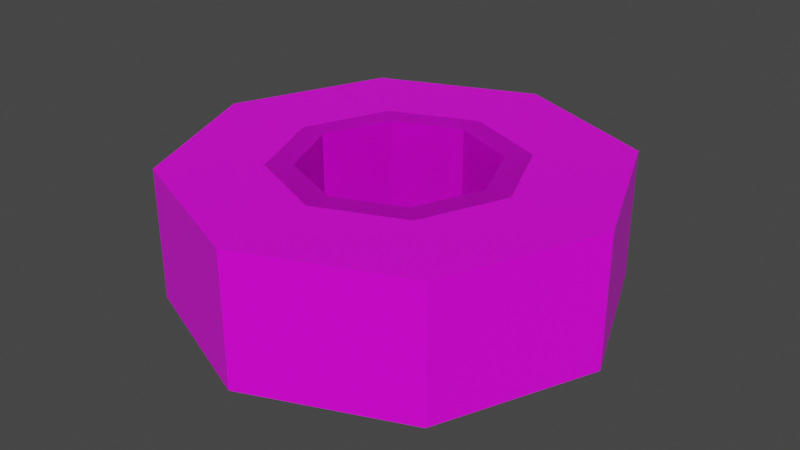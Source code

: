 # Source: TestDucttape.blend  (saved by Blender 2.93.21; exported with 4.5.12 LTS)
import bpy
from mathutils import Matrix  # noqa: F401  (used for matrix-valued properties, if any)

bpy.ops.wm.read_factory_settings(use_empty=True)
scene = bpy.context.scene
scene.name = 'Scene'

# ---- collections
col_collection = bpy.data.collections.new('Collection'); scene.collection.children.link(col_collection)

# ---- images (referenced by path relative to the original .blend; pixels are not part of the script)
import os
ASSET_DIR = os.environ.get("B2B_ASSET_DIR", "")  # directory of the original .blend (textures are referenced by path, not embedded)
HERE = os.path.dirname(os.path.abspath(__file__))  # packed textures are extracted next to this script under _unpacked/

def load_image(name, relpath, width, height, colorspace="sRGB"):
    """Load a texture the original file referenced (path relative to the .blend, or extracted next to this script)."""
    p = next((c for c in (os.path.join(HERE, relpath), os.path.join(ASSET_DIR, relpath)) if relpath and os.path.exists(c)), "")
    if p:
        img = bpy.data.images.load(p, check_existing=True)
        img.name = name
    else:  # same state as the original file: an image datablock whose file is absent (Cycles renders it pink)
        img = bpy.data.images.new(name, width, height)
        img.source = "FILE"
        img.filepath = "//" + (relpath or name)
    img.colorspace_settings.name = colorspace
    return img
img_palette_png = load_image('Palette.png', 'Palette.png', 1024, 1024, 'sRGB')
img_palette_png_002 = load_image('Palette.png.002', 'Palette.png', 1024, 1024, 'sRGB')

# ---- materials (node trees are filled in below, after node groups)
mat_material = bpy.data.materials.new('Material')
mat_material.alpha_threshold = 0.0
mat_material.use_transparent_shadow = False
mat_material.line_color = (0.0, 0.0, 0.0, 1.0)
mat_material_001 = bpy.data.materials.new('Material.001')
mat_material_001.alpha_threshold = 0.0
mat_material_001.use_transparent_shadow = False
mat_material_001.line_color = (0.0, 0.0, 0.0, 1.0)

# ---- material node trees
mat_material.use_nodes = True; mat_material.node_tree.nodes.clear()
_N = mat_material.node_tree.nodes; _L = mat_material.node_tree.links
n0 = _N.new('ShaderNodeOutputMaterial'); n0.name = 'Material Output'; n0.location = (300, 300)
n1 = _N.new('ShaderNodeBsdfPrincipled'); n1.name = 'Principled BSDF'; n1.location = (10, 300)
n1.distribution = 'GGX'
n1.subsurface_method = 'BURLEY'
n1.inputs[2].default_value = 0.4
n1.inputs[3].default_value = 1.45
n1.inputs[27].default_value = (0.0, 0.0, 0.0, 1.0)
n1.inputs[28].default_value = 1.0
n2 = _N.new('ShaderNodeTexImage'); n2.name = 'Image Texture'; n2.location = (-280, 280)
n2.image = img_palette_png
n2.interpolation = 'Closest'
_L.new(n1.outputs[0], n0.inputs[0])
_L.new(n2.outputs[0], n1.inputs[0])
n0.is_active_output = True
mat_material_001.use_nodes = True; mat_material_001.node_tree.nodes.clear()
_N = mat_material_001.node_tree.nodes; _L = mat_material_001.node_tree.links
n0 = _N.new('ShaderNodeOutputMaterial'); n0.name = 'Material Output'; n0.location = (300, 300)
n1 = _N.new('ShaderNodeBsdfPrincipled'); n1.name = 'Principled BSDF'; n1.location = (10, 300)
n1.distribution = 'GGX'
n1.subsurface_method = 'BURLEY'
n1.inputs[2].default_value = 0.4
n1.inputs[3].default_value = 1.45
n1.inputs[27].default_value = (0.0, 0.0, 0.0, 1.0)
n1.inputs[28].default_value = 1.0
n2 = _N.new('ShaderNodeTexImage'); n2.name = 'Image Texture'; n2.location = (-280, 280)
n2.image = img_palette_png_002
n2.interpolation = 'Closest'
_L.new(n1.outputs[0], n0.inputs[0])
_L.new(n2.outputs[0], n1.inputs[0])
n0.is_active_output = True

# ---- world
world_world = bpy.data.worlds.new('World'); scene.world = world_world
world_world.use_nodes = True; world_world.node_tree.nodes.clear()
_N = world_world.node_tree.nodes; _L = world_world.node_tree.links
n0 = _N.new('ShaderNodeOutputWorld'); n0.name = 'World Output'; n0.location = (300, 300)
n1 = _N.new('ShaderNodeBackground'); n1.name = 'Background'; n1.location = (10, 300)
n1.inputs[0].default_value = (0.05088, 0.05088, 0.05088, 1.0)
_L.new(n1.outputs[0], n0.inputs[0])
n0.is_active_output = True
world_world.color = (0.05088, 0.05088, 0.05088)
world_world.use_sun_shadow = False
world_world.sun_shadow_jitter_overblur = 0.0

# ---- meshes
me_cylinder_002 = bpy.data.meshes.new('Cylinder.002')
me_cylinder_002.from_pydata([(0.0, 1.0, -1.0), (0.0, 1.0, 1.0), (0.7071, 0.7071, -1.0), (0.7071, 0.7071, 1.0), (1.0, -4.371e-08, -1.0), (1.0, -4.371e-08, 1.0), (0.7071, -0.7071, -1.0), (0.7071, -0.7071, 1.0), (-8.742e-08, -1.0, -1.0), (-8.742e-08, -1.0, 1.0), (-0.7071, -0.7071, -1.0), (-0.7071, -0.7071, 1.0), (-1.0, 1.192e-08, -1.0), (-1.0, 1.192e-08, 1.0), (-0.7071, 0.7071, -1.0), (-0.7071, 0.7071, 1.0), (-4.841e-08, -0.5538, 1.0), (0.5538, -2.421e-08, 1.0), (0.3916, -0.3916, 1.0), (-0.5538, 6.604e-09, 1.0), (-0.3916, -0.3916, 1.0), (-0.3916, 0.3916, 1.0), (0.3916, 0.3916, 1.0), (0.0, 0.5538, 1.0), (-4.841e-08, -0.5538, -1.0), (0.5538, -2.421e-08, -1.0), (0.3916, -0.3916, -1.0), (-0.5538, 6.604e-09, -1.0), (-0.3916, -0.3916, -1.0), (-0.3916, 0.3916, -1.0), (0.3916, 0.3916, -1.0), (0.0, 0.5538, -1.0), (0.3079, -0.3079, 0.9881), (0.3079, -0.3079, -0.9881), (-4.038e-08, -0.4354, 0.9881), (-0.3079, -0.3079, 0.9881), (-0.4354, 3.265e-09, 0.9881), (-0.3079, 0.3079, 0.9881), (0.3079, 0.3079, 0.9881), (-2.312e-09, 0.4354, 0.9881), (-4.038e-08, -0.4354, -0.9881), (0.4354, -2.096e-08, 0.9881), (0.4354, -2.096e-08, -0.9881), (-0.4354, 3.265e-09, -0.9881), (-0.3079, 0.3079, -0.9881), (0.3079, 0.3079, -0.9881), (-2.312e-09, 0.4354, -0.9881), (-0.3079, -0.3079, -0.9881)], [], [(0, 1, 3, 2), (2, 3, 5, 4), (4, 5, 7, 6), (6, 7, 9, 8), (8, 9, 11, 10), (10, 11, 13, 12), (7, 5, 3, 22, 17, 18), (22, 3, 1, 15, 13, 11, 9, 7, 18, 16, 20, 19, 21, 23), (12, 13, 15, 14), (14, 15, 1, 0), (26, 6, 8, 10, 12, 14, 0, 2, 30, 31, 29, 27, 28, 24), (30, 2, 4, 6, 26, 25), (21, 19, 36, 37), (23, 21, 37, 39), (28, 27, 43, 47), (20, 16, 34, 35), (29, 31, 46, 44), (18, 17, 41, 32), (26, 24, 40, 33), (30, 25, 42, 45), (45, 38, 39, 46), (41, 38, 45, 42), (32, 41, 42, 33), (34, 32, 33, 40), (35, 34, 40, 47), (43, 36, 35, 47), (44, 37, 36, 43), (46, 39, 37, 44), (27, 29, 44, 43), (25, 26, 33, 42), (24, 28, 47, 40), (22, 23, 39, 38), (17, 22, 38, 41), (31, 30, 45, 46), (19, 20, 35, 36), (16, 18, 32, 34)])
_uv = me_cylinder_002.uv_layers.new(name='UVMap')
_uv.uv.foreach_set('vector', [0.08765, 0.9716, 0.08765, 0.9716, 0.08765, 0.9716, 0.08765, 0.9716, 0.08765, 0.9716, 0.08765, 0.9716, 0.08765, 0.9716, 0.08765, 0.9716, 0.08765, 0.9716, 0.08765, 0.9716, 0.08765, 0.9716, 0.08765, 0.9716, 0.08765, 0.9716, 0.08765, 0.9716, 0.08765, 0.9716, 0.08765, 0.9716, 0.08765, 0.9716, 0.08765, 0.9716, 0.08765, 0.9716, 0.08765, 0.9716, 0.08765, 0.9716, 0.08765, 0.9716, 0.08765, 0.9716, 0.08765, 0.9716, 0.08765, 0.9716, 0.08765, 0.9716, 0.08765, 0.9716, 0.08765, 0.9716, 0.08765, 0.9716, 0.08765, 0.9716, 0.08765, 0.9716, 0.08765, 0.9716, 0.08765, 0.9716, 0.08765, 0.9716, 0.08765, 0.9716, 0.08765, 0.9716, 0.08765, 0.9716, 0.08765, 0.9716, 0.08765, 0.9716, 0.08765, 0.9716, 0.08765, 0.9716, 0.08765, 0.9716, 0.08765, 0.9716, 0.08765, 0.9716, 0.08765, 0.9716, 0.08765, 0.9716, 0.08765, 0.9716, 0.08765, 0.9716, 0.08765, 0.9716, 0.08765, 0.9716, 0.08765, 0.9716, 0.08765, 0.9716, 0.08765, 0.9716, 0.08765, 0.9716, 0.08765, 0.9716, 0.08765, 0.9716, 0.08765, 0.9716, 0.08765, 0.9716, 0.08765, 0.9716, 0.08765, 0.9716, 0.08765, 0.9716, 0.08765, 0.9716, 0.08765, 0.9716, 0.08765, 0.9716, 0.08765, 0.9716, 0.08765, 0.9716, 0.08765, 0.9716, 0.08765, 0.9716, 0.08765, 0.9716, 0.08765, 0.9716, 0.08765, 0.9716, 0.08765, 0.9716, 0.2241, 0.9747, 0.2241, 0.9747, 0.2241, 0.9747, 0.2241, 0.9747, 0.2241, 0.9747, 0.2241, 0.9747, 0.2241, 0.9747, 0.2241, 0.9747, 0.2241, 0.9747, 0.2241, 0.9747, 0.2241, 0.9747, 0.2241, 0.9747, 0.2241, 0.9747, 0.2241, 0.9747, 0.2241, 0.9747, 0.2241, 0.9747, 0.2241, 0.9747, 0.2241, 0.9747, 0.2241, 0.9747, 0.2241, 0.9747, 0.2241, 0.9747, 0.2241, 0.9747, 0.2241, 0.9747, 0.2241, 0.9747, 0.2241, 0.9747, 0.2241, 0.9747, 0.2241, 0.9747, 0.2241, 0.9747, 0.2241, 0.9747, 0.2241, 0.9747, 0.2241, 0.9747, 0.2241, 0.9747, 0.2241, 0.9747, 0.2241, 0.9747, 0.2241, 0.9747, 0.2241, 0.9747, 0.2241, 0.9747, 0.2241, 0.9747, 0.2241, 0.9747, 0.2241, 0.9747, 0.2241, 0.9747, 0.2241, 0.9747, 0.2241, 0.9747, 0.2241, 0.9747, 0.2241, 0.9747, 0.2241, 0.9747, 0.2241, 0.9747, 0.2241, 0.9747, 0.2241, 0.9747, 0.2241, 0.9747, 0.2241, 0.9747, 0.2241, 0.9747, 0.2241, 0.9747, 0.2241, 0.9747, 0.2241, 0.9747, 0.2241, 0.9747, 0.2241, 0.9747, 0.2241, 0.9747, 0.2241, 0.9747, 0.2241, 0.9747, 0.2241, 0.9747, 0.2241, 0.9747, 0.2241, 0.9747, 0.2241, 0.9747, 0.2241, 0.9747, 0.2241, 0.9747, 0.2241, 0.9747, 0.2241, 0.9747, 0.2241, 0.9747, 0.2241, 0.9747, 0.2241, 0.9747, 0.2241, 0.9747, 0.2241, 0.9747, 0.2241, 0.9747, 0.2241, 0.9747, 0.2241, 0.9747, 0.2241, 0.9747, 0.2241, 0.9747, 0.2241, 0.9747, 0.2241, 0.9747, 0.2241, 0.9747, 0.2241, 0.9747, 0.2241, 0.9747, 0.2241, 0.9747, 0.2241, 0.9747, 0.2241, 0.9747, 0.2241, 0.9747, 0.2241, 0.9747, 0.2241, 0.9747, 0.2241, 0.9747, 0.2241, 0.9747, 0.2241, 0.9747, 0.2241, 0.9747, 0.2241, 0.9747, 0.2241, 0.9747, 0.2241, 0.9747])
me_cylinder_002.materials.append(mat_material)
me_cylinder_002.use_remesh_fix_poles = True
me_cylinder_002.use_remesh_preserve_attributes = False
me_cylinder_002.update()
me_cylinder_001 = bpy.data.meshes.new('Cylinder.001')
me_cylinder_001.from_pydata([(-3.726e-09, 0.672, -0.9194), (-3.726e-09, 0.672, 0.9194), (0.4752, 0.4752, -0.9194), (0.4752, 0.4752, 0.9194), (0.672, -3.31e-08, -0.9194), (0.672, -3.31e-08, 0.9194), (0.4752, -0.4752, -0.9194), (0.4752, -0.4752, 0.9194), (-6.247e-08, -0.672, -0.9194), (-6.247e-08, -0.672, 0.9194), (-0.4752, -0.4752, -0.9194), (-0.4752, -0.4752, 0.9194), (-0.672, 4.287e-09, -0.9194), (-0.672, 4.287e-09, 0.9194), (-0.4752, 0.4752, -0.9194), (-0.4752, 0.4752, 0.9194), (-4.841e-08, -0.5538, 1.0), (0.5538, -2.421e-08, 1.0), (0.3916, -0.3916, 1.0), (-0.5538, 6.604e-09, 1.0), (-0.3916, -0.3916, 1.0), (-0.3916, 0.3916, 1.0), (0.3916, 0.3916, 1.0), (0.0, 0.5538, 1.0), (-4.841e-08, -0.5538, -1.0), (0.5538, -2.421e-08, -1.0), (0.3916, -0.3916, -1.0), (-0.5538, 6.604e-09, -1.0), (-0.3916, -0.3916, -1.0), (-0.3916, 0.3916, -1.0), (0.3916, 0.3916, -1.0), (0.0, 0.5538, -1.0), (0.3079, -0.3079, 0.9881), (0.3079, -0.3079, -0.9881), (-4.038e-08, -0.4354, 0.9881), (-0.3079, -0.3079, 0.9881), (-0.4354, 3.265e-09, 0.9881), (-0.3079, 0.3079, 0.9881), (0.3079, 0.3079, 0.9881), (-2.312e-09, 0.4354, 0.9881), (-4.038e-08, -0.4354, -0.9881), (0.4354, -2.096e-08, 0.9881), (0.4354, -2.096e-08, -0.9881), (-0.4354, 3.265e-09, -0.9881), (-0.3079, 0.3079, -0.9881), (0.3079, 0.3079, -0.9881), (-2.312e-09, 0.4354, -0.9881), (-0.3079, -0.3079, -0.9881)], [], [(0, 1, 3, 2), (2, 3, 5, 4), (4, 5, 7, 6), (6, 7, 9, 8), (8, 9, 11, 10), (10, 11, 13, 12), (7, 5, 3, 22, 17, 18), (22, 3, 1, 15, 13, 11, 9, 7, 18, 16, 20, 19, 21, 23), (12, 13, 15, 14), (14, 15, 1, 0), (26, 6, 8, 10, 12, 14, 0, 2, 30, 31, 29, 27, 28, 24), (30, 2, 4, 6, 26, 25), (21, 19, 36, 37), (23, 21, 37, 39), (28, 27, 43, 47), (20, 16, 34, 35), (29, 31, 46, 44), (18, 17, 41, 32), (26, 24, 40, 33), (30, 25, 42, 45), (45, 38, 39, 46), (41, 38, 45, 42), (32, 41, 42, 33), (34, 32, 33, 40), (35, 34, 40, 47), (43, 36, 35, 47), (44, 37, 36, 43), (46, 39, 37, 44), (27, 29, 44, 43), (25, 26, 33, 42), (24, 28, 47, 40), (22, 23, 39, 38), (17, 22, 38, 41), (31, 30, 45, 46), (19, 20, 35, 36), (16, 18, 32, 34)])
_uv = me_cylinder_001.uv_layers.new(name='UVMap')
_uv.uv.foreach_set('vector', [0.08765, 0.9716, 0.08765, 0.9716, 0.08765, 0.9716, 0.08765, 0.9716, 0.08765, 0.9716, 0.08765, 0.9716, 0.08765, 0.9716, 0.08765, 0.9716, 0.08765, 0.9716, 0.08765, 0.9716, 0.08765, 0.9716, 0.08765, 0.9716, 0.08765, 0.9716, 0.08765, 0.9716, 0.08765, 0.9716, 0.08765, 0.9716, 0.08765, 0.9716, 0.08765, 0.9716, 0.08765, 0.9716, 0.08765, 0.9716, 0.08765, 0.9716, 0.08765, 0.9716, 0.08765, 0.9716, 0.08765, 0.9716, 0.08765, 0.9716, 0.08765, 0.9716, 0.08765, 0.9716, 0.08765, 0.9716, 0.08765, 0.9716, 0.08765, 0.9716, 0.08765, 0.9716, 0.08765, 0.9716, 0.08765, 0.9716, 0.08765, 0.9716, 0.08765, 0.9716, 0.08765, 0.9716, 0.08765, 0.9716, 0.08765, 0.9716, 0.08765, 0.9716, 0.08765, 0.9716, 0.08765, 0.9716, 0.08765, 0.9716, 0.08765, 0.9716, 0.08765, 0.9716, 0.08765, 0.9716, 0.08765, 0.9716, 0.08765, 0.9716, 0.08765, 0.9716, 0.08765, 0.9716, 0.08765, 0.9716, 0.08765, 0.9716, 0.08765, 0.9716, 0.08765, 0.9716, 0.08765, 0.9716, 0.08765, 0.9716, 0.08765, 0.9716, 0.08765, 0.9716, 0.08765, 0.9716, 0.08765, 0.9716, 0.08765, 0.9716, 0.08765, 0.9716, 0.08765, 0.9716, 0.08765, 0.9716, 0.08765, 0.9716, 0.08765, 0.9716, 0.08765, 0.9716, 0.08765, 0.9716, 0.08765, 0.9716, 0.08765, 0.9716, 0.08765, 0.9716, 0.08765, 0.9716, 0.08765, 0.9716, 0.2241, 0.9747, 0.2241, 0.9747, 0.2241, 0.9747, 0.2241, 0.9747, 0.2241, 0.9747, 0.2241, 0.9747, 0.2241, 0.9747, 0.2241, 0.9747, 0.2241, 0.9747, 0.2241, 0.9747, 0.2241, 0.9747, 0.2241, 0.9747, 0.2241, 0.9747, 0.2241, 0.9747, 0.2241, 0.9747, 0.2241, 0.9747, 0.2241, 0.9747, 0.2241, 0.9747, 0.2241, 0.9747, 0.2241, 0.9747, 0.2241, 0.9747, 0.2241, 0.9747, 0.2241, 0.9747, 0.2241, 0.9747, 0.2241, 0.9747, 0.2241, 0.9747, 0.2241, 0.9747, 0.2241, 0.9747, 0.2241, 0.9747, 0.2241, 0.9747, 0.2241, 0.9747, 0.2241, 0.9747, 0.2241, 0.9747, 0.2241, 0.9747, 0.2241, 0.9747, 0.2241, 0.9747, 0.2241, 0.9747, 0.2241, 0.9747, 0.2241, 0.9747, 0.2241, 0.9747, 0.2241, 0.9747, 0.2241, 0.9747, 0.2241, 0.9747, 0.2241, 0.9747, 0.2241, 0.9747, 0.2241, 0.9747, 0.2241, 0.9747, 0.2241, 0.9747, 0.2241, 0.9747, 0.2241, 0.9747, 0.2241, 0.9747, 0.2241, 0.9747, 0.2241, 0.9747, 0.2241, 0.9747, 0.2241, 0.9747, 0.2241, 0.9747, 0.2241, 0.9747, 0.2241, 0.9747, 0.2241, 0.9747, 0.2241, 0.9747, 0.2241, 0.9747, 0.2241, 0.9747, 0.2241, 0.9747, 0.2241, 0.9747, 0.2241, 0.9747, 0.2241, 0.9747, 0.2241, 0.9747, 0.2241, 0.9747, 0.2241, 0.9747, 0.2241, 0.9747, 0.2241, 0.9747, 0.2241, 0.9747, 0.2241, 0.9747, 0.2241, 0.9747, 0.2241, 0.9747, 0.2241, 0.9747, 0.2241, 0.9747, 0.2241, 0.9747, 0.2241, 0.9747, 0.2241, 0.9747, 0.2241, 0.9747, 0.2241, 0.9747, 0.2241, 0.9747, 0.2241, 0.9747, 0.2241, 0.9747, 0.2241, 0.9747, 0.2241, 0.9747, 0.2241, 0.9747, 0.2241, 0.9747, 0.2241, 0.9747, 0.2241, 0.9747, 0.2241, 0.9747, 0.2241, 0.9747, 0.2241, 0.9747, 0.2241, 0.9747, 0.2241, 0.9747])
me_cylinder_001.materials.append(mat_material_001)
me_cylinder_001.use_remesh_fix_poles = True
me_cylinder_001.use_remesh_preserve_attributes = False
me_cylinder_001.update()

# ---- objects
ob_cylinder = bpy.data.objects.new('Cylinder', me_cylinder_002)
ob_cylinder_001 = bpy.data.objects.new('Cylinder.001', me_cylinder_001)

# ---- transforms, parenting, visibility, modifiers, constraints
ob_cylinder.location = (0.0, 0.0, 0.0)
ob_cylinder.scale = (8.268, 8.268, 2.484)
ob_cylinder_001.location = (0.0, 0.0, 0.0)
ob_cylinder_001.scale = (8.268, 8.268, 2.484)

# ---- collection membership
col_collection.objects.link(ob_cylinder)
col_collection.objects.link(ob_cylinder_001)

# ---- scene / render settings (as saved in the file)
scene.frame_start = 1; scene.frame_end = 250; scene.frame_set(1)
scene.render.engine = 'BLENDER_EEVEE_NEXT'
scene.render.film_transparent = True
scene.cycles.use_denoising = False
scene.cycles.samples = 128
scene.cycles.sampling_pattern = 'TABULATED_SOBOL'
scene.cycles.use_adaptive_sampling = False
scene.cycles.use_light_tree = False
scene.view_settings.view_transform = 'Filmic'
bpy.context.view_layer.update()

# ---- added for rendering (the .blend has no active camera and no usable light): camera, sun
cam_auto = bpy.data.cameras.new('AutoCamera')
cam_auto.lens = 50.0
cam_auto.sensor_width = 36.0
cam_auto.clip_end = 1000.0
ob_auto_camera = bpy.data.objects.new('AutoCamera', cam_auto)
scene.collection.objects.link(ob_auto_camera)
ob_auto_camera.location = (22.1194, -26.5433, 17.6956)
ob_auto_camera.rotation_euler = (1.09748, -7.21219e-08, 0.694738)
scene.camera = ob_auto_camera
light_auto_sun = bpy.data.lights.new('AutoSun', 'SUN')
light_auto_sun.energy = 3.0
light_auto_sun.angle = 0.0523599
ob_auto_sun = bpy.data.objects.new('AutoSun', light_auto_sun)
scene.collection.objects.link(ob_auto_sun)
ob_auto_sun.rotation_euler = (0.872665, 0.174533, 0.523599)
bpy.context.view_layer.update()
